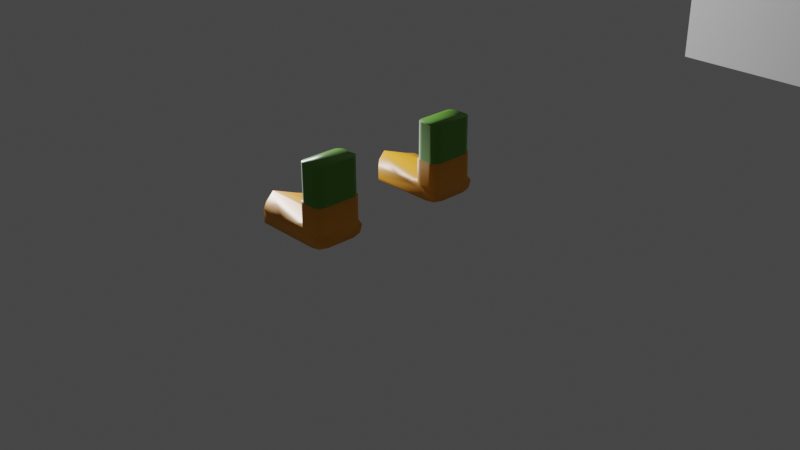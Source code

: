 # Source: ugly_shoes_1.blend  (saved by Blender 3.4.6; exported with 4.5.12 LTS)
import bpy
from mathutils import Matrix  # noqa: F401  (used for matrix-valued properties, if any)

bpy.ops.wm.read_factory_settings(use_empty=True)
scene = bpy.context.scene
scene.name = 'Scene'

# ---- collections
col_collection = bpy.data.collections.new('Collection'); scene.collection.children.link(col_collection)

# ---- materials (node trees are filled in below, after node groups)
mat_material = bpy.data.materials.new('Material')
mat_material.alpha_threshold = 0.0
mat_material.use_transparent_shadow = False
mat_material.roughness = 0.5
mat_material.line_color = (0.0, 0.0, 0.0, 1.0)
mat_material_001 = bpy.data.materials.new('Material.001')
mat_material_001.use_transparent_shadow = False
mat_material_002 = bpy.data.materials.new('Material.002')
mat_material_002.use_transparent_shadow = False

# ---- material node trees
mat_material.use_nodes = True; mat_material.node_tree.nodes.clear()
_N = mat_material.node_tree.nodes; _L = mat_material.node_tree.links
n0 = _N.new('ShaderNodeOutputMaterial'); n0.name = 'Material Output'; n0.location = (300, 300)
n1 = _N.new('ShaderNodeBsdfPrincipled'); n1.name = 'Principled BSDF'; n1.location = (10, 300)
n1.distribution = 'GGX'
n1.subsurface_method = 'RANDOM_WALK_SKIN'
n1.inputs[3].default_value = 1.45
n1.inputs[27].default_value = (0.0, 0.0, 0.0, 1.0)
n1.inputs[28].default_value = 1.0
_L.new(n1.outputs[0], n0.inputs[0])
n0.is_active_output = True
mat_material_001.use_nodes = True; mat_material_001.node_tree.nodes.clear()
_N = mat_material_001.node_tree.nodes; _L = mat_material_001.node_tree.links
n0 = _N.new('ShaderNodeBsdfPrincipled'); n0.name = 'Principled BSDF'; n0.location = (10, 300)
n0.distribution = 'GGX'
n0.subsurface_method = 'RANDOM_WALK_SKIN'
n0.inputs[0].default_value = (0.1255, 0.3506, 0.03303, 1.0)
n0.inputs[3].default_value = 1.45
n0.inputs[27].default_value = (0.0, 0.0, 0.0, 1.0)
n0.inputs[28].default_value = 1.0
n1 = _N.new('ShaderNodeOutputMaterial'); n1.name = 'Material Output'; n1.location = (300, 300)
_L.new(n0.outputs[0], n1.inputs[0])
n1.is_active_output = True
mat_material_002.use_nodes = True; mat_material_002.node_tree.nodes.clear()
_N = mat_material_002.node_tree.nodes; _L = mat_material_002.node_tree.links
n0 = _N.new('ShaderNodeBsdfPrincipled'); n0.name = 'Principled BSDF'; n0.location = (10, 300)
n0.distribution = 'GGX'
n0.subsurface_method = 'RANDOM_WALK_SKIN'
n0.inputs[0].default_value = (0.8, 0.3227, 0.01357, 1.0)
n0.inputs[3].default_value = 1.45
n0.inputs[27].default_value = (0.0, 0.0, 0.0, 1.0)
n0.inputs[28].default_value = 1.0
n1 = _N.new('ShaderNodeOutputMaterial'); n1.name = 'Material Output'; n1.location = (300, 300)
_L.new(n0.outputs[0], n1.inputs[0])
n1.is_active_output = True

# ---- world
world_world = bpy.data.worlds.new('World'); scene.world = world_world
world_world.use_nodes = True; world_world.node_tree.nodes.clear()
_N = world_world.node_tree.nodes; _L = world_world.node_tree.links
n0 = _N.new('ShaderNodeOutputWorld'); n0.name = 'World Output'; n0.location = (300, 300)
n1 = _N.new('ShaderNodeBackground'); n1.name = 'Background'; n1.location = (10, 300)
n1.inputs[0].default_value = (0.05088, 0.05088, 0.05088, 1.0)
_L.new(n1.outputs[0], n0.inputs[0])
n0.is_active_output = True
world_world.color = (0.05088, 0.05088, 0.05088)
world_world.use_sun_shadow = False
world_world.sun_shadow_jitter_overblur = 0.0

# ---- cameras
cam_camera = bpy.data.cameras.new('Camera')
cam_camera.clip_end = 100.0
cam_camera.ortho_scale = 7.314

# ---- lights
light_light = bpy.data.lights.new('Light', 'POINT')
light_light.transmission_factor = 0.0
light_light.energy = 1000.0
light_light.shadow_soft_size = 0.1
light_light.shadow_maximum_resolution = 0.006
light_light.use_absolute_resolution = True

# ---- meshes
me_cube = bpy.data.meshes.new('Cube')
me_cube.from_pydata([(1.0, 1.0, 1.0), (1.0, 1.0, -1.0), (1.0, -1.0, 1.0), (1.0, -1.0, -1.0), (-1.0, 1.0, 1.0), (-1.0, 1.0, -1.0), (-1.0, -1.0, 1.0), (-1.0, -1.0, -1.0)], [], [(0, 4, 6, 2), (3, 2, 6, 7), (7, 6, 4, 5), (5, 1, 3, 7), (1, 0, 2, 3), (5, 4, 0, 1)])
_uv = me_cube.uv_layers.new(name='UVMap')
_uv.uv.foreach_set('vector', [0.625, 0.5, 0.875, 0.5, 0.875, 0.75, 0.625, 0.75, 0.375, 0.75, 0.625, 0.75, 0.625, 1.0, 0.375, 1.0, 0.375, 0.0, 0.625, 0.0, 0.625, 0.25, 0.375, 0.25, 0.125, 0.5, 0.375, 0.5, 0.375, 0.75, 0.125, 0.75, 0.375, 0.5, 0.625, 0.5, 0.625, 0.75, 0.375, 0.75, 0.375, 0.25, 0.625, 0.25, 0.625, 0.5, 0.375, 0.5])
me_cube.materials.append(mat_material)
me_cube.use_mirror_vertex_groups = False
me_cube.update()
me_cube_001 = bpy.data.meshes.new('Cube.001')
me_cube_001.from_pydata([(1.0, 1.0, 1.0), (1.0, 1.0, -1.0), (1.0, -1.0, 1.0), (1.0, -1.0, -1.0), (-1.0, 1.0, 1.0), (-1.0, 1.0, -1.0), (-1.0, -1.0, 1.0), (-1.0, -1.0, -1.0)], [], [(0, 4, 6, 2), (3, 2, 6, 7), (7, 6, 4, 5), (5, 1, 3, 7), (1, 0, 2, 3), (5, 4, 0, 1)])
_uv = me_cube_001.uv_layers.new(name='UVMap')
_uv.uv.foreach_set('vector', [0.625, 0.5, 0.875, 0.5, 0.875, 0.75, 0.625, 0.75, 0.375, 0.75, 0.625, 0.75, 0.625, 1.0, 0.375, 1.0, 0.375, 0.0, 0.625, 0.0, 0.625, 0.25, 0.375, 0.25, 0.125, 0.5, 0.375, 0.5, 0.375, 0.75, 0.125, 0.75, 0.375, 0.5, 0.625, 0.5, 0.625, 0.75, 0.375, 0.75, 0.375, 0.25, 0.625, 0.25, 0.625, 0.5, 0.375, 0.5])
me_cube_001.materials.append(mat_material)
me_cube_001.use_mirror_vertex_groups = False
me_cube_001.update()
me_cube_002 = bpy.data.meshes.new('Cube.002')
me_cube_002.from_pydata([(1.0, 1.0, 1.0), (1.0, 1.0, -1.0), (1.0, -1.0, 1.0), (1.0, -1.0, -1.0), (-1.0, 1.0, 1.0), (-1.0, 1.0, -1.0), (-1.0, -1.0, 1.0), (-1.0, -1.0, -1.0)], [], [(0, 4, 6, 2), (3, 2, 6, 7), (7, 6, 4, 5), (5, 1, 3, 7), (1, 0, 2, 3), (5, 4, 0, 1)])
_uv = me_cube_002.uv_layers.new(name='UVMap')
_uv.uv.foreach_set('vector', [0.625, 0.5, 0.875, 0.5, 0.875, 0.75, 0.625, 0.75, 0.375, 0.75, 0.625, 0.75, 0.625, 1.0, 0.375, 1.0, 0.375, 0.0, 0.625, 0.0, 0.625, 0.25, 0.375, 0.25, 0.125, 0.5, 0.375, 0.5, 0.375, 0.75, 0.125, 0.75, 0.375, 0.5, 0.625, 0.5, 0.625, 0.75, 0.375, 0.75, 0.375, 0.25, 0.625, 0.25, 0.625, 0.5, 0.375, 0.5])
me_cube_002.materials.append(mat_material)
me_cube_002.use_mirror_vertex_groups = False
me_cube_002.update()
me_plane = bpy.data.meshes.new('Plane')
me_plane.from_pydata([(0.0, 0.4528, 0.0), (-0.8603, -1.047, 0.03124), (-1.0, -0.9074, 0.0), (-0.8603, -1.047, 0.0), (-1.0, -0.6397, 0.0), (-0.8603, -0.5, 0.03124), (-0.8603, -0.5, 0.0), (-1.0, -0.9074, 0.1559), (-0.8603, -1.047, 0.1559), (-0.8603, -0.5, 0.1559), (-1.0, -0.6397, 0.1559), (-0.3025, -0.7736, 0.2029), (-0.9301, -0.5699, 0.1559), (-0.9301, -0.9773, 0.1559), (-1.063, -0.7736, 0.2029), (-0.5814, -1.047, 0.1559), (-0.5814, -0.5, 0.1559), (-1.063, -0.7736, 0.0), (-0.1112, -0.5, 0.0), (-0.09886, -0.5, 0.05096), (0.0, -0.5, 0.1112), (0.0, -0.6112, 0.0), (-0.05493, -0.5, 0.01332), (-0.01901, -0.5101, 0.01468), (-0.02585, -0.5, 0.0424), (0.0, -0.5291, 0.02908), (-0.02908, -0.5291, 0.0), (0.0, -0.9359, 0.0), (0.0, -1.047, 0.1112), (-0.09886, -1.047, 0.05096), (-0.1112, -1.047, 0.0), (0.0, -1.018, 0.02908), (-0.01901, -1.037, 0.01468), (-0.02585, -1.047, 0.0424), (-0.05493, -1.047, 0.01332), (-0.02908, -1.018, 0.0), (0.0, -0.9522, 0.1559), (-0.09491, -1.047, 0.1559), (0.0, -1.047, 0.1113), (-0.0005126, -0.9661, 0.1559), (-0.002508, -0.9799, 0.1559), (-0.006346, -0.9932, 0.1559), (-0.01221, -1.006, 0.1559), (-0.02013, -1.017, 0.1559), (-0.02995, -1.027, 0.1559), (-0.04136, -1.035, 0.1559), (-0.05394, -1.041, 0.1559), (-0.06729, -1.045, 0.1559), (-0.08103, -1.047, 0.1559), (-0.09491, -0.5, 0.1559), (0.0, -0.5949, 0.1559), (0.0, -0.5, 0.1113), (-0.08103, -0.5005, 0.1559), (-0.06729, -0.5025, 0.1559), (-0.05394, -0.5063, 0.1559), (-0.04136, -0.5122, 0.1559), (-0.02995, -0.5201, 0.1559), (-0.02013, -0.5299, 0.1559), (-0.01221, -0.5414, 0.1559), (-0.006346, -0.5539, 0.1559), (-0.002508, -0.5673, 0.1559), (-0.0005126, -0.581, 0.1559), (-0.2076, -1.047, 0.1559), (-0.3025, -0.9522, 0.1722), (-0.3974, -1.047, 0.1559), (-0.3951, -1.047, 0.1352), (-0.2182, -1.047, 0.1125), (-0.2215, -1.047, 0.156), (-0.2352, -1.045, 0.1564), (-0.2486, -1.041, 0.157), (-0.2612, -1.035, 0.158), (-0.2726, -1.027, 0.1594), (-0.2824, -1.017, 0.1611), (-0.2903, -1.006, 0.163), (-0.2962, -0.9932, 0.1652), (-0.3, -0.9799, 0.1675), (-0.302, -0.9661, 0.1698), (-0.3025, -0.5949, 0.1722), (-0.2076, -0.5, 0.1559), (-0.2182, -0.5, 0.1125), (-0.3951, -0.5, 0.1352), (-0.3974, -0.5, 0.1559), (-0.302, -0.581, 0.1698), (-0.3, -0.5673, 0.1675), (-0.2962, -0.5539, 0.1652), (-0.2903, -0.5414, 0.163), (-0.2824, -0.5299, 0.1611), (-0.2726, -0.5201, 0.1594), (-0.2612, -0.5122, 0.158), (-0.2486, -0.5063, 0.157), (-0.2352, -0.5025, 0.1564), (-0.2215, -0.5005, 0.156), (0.0, -0.5949, 0.4291), (-0.09491, -0.5, 0.4291), (-0.0005126, -0.581, 0.4291), (-0.002508, -0.5673, 0.4291), (-0.006346, -0.5539, 0.4291), (-0.01221, -0.5414, 0.4291), (-0.02013, -0.5299, 0.4291), (-0.02995, -0.5201, 0.4291), (-0.04136, -0.5122, 0.4291), (-0.05394, -0.5063, 0.4291), (-0.06729, -0.5025, 0.4291), (-0.08103, -0.5005, 0.4291), (-0.09491, -1.047, 0.4291), (0.0, -0.9522, 0.4291), (-0.08103, -1.047, 0.4291), (-0.06729, -1.045, 0.4291), (-0.05394, -1.041, 0.4291), (-0.04136, -1.035, 0.4291), (-0.02995, -1.027, 0.4291), (-0.02013, -1.017, 0.4291), (-0.01221, -1.006, 0.4291), (-0.006346, -0.9932, 0.4291), (-0.002508, -0.9799, 0.4291), (-0.0005126, -0.9661, 0.4291), (-0.2076, -0.5, 0.4291), (-0.3025, -0.5949, 0.4291), (-0.2215, -0.5005, 0.4291), (-0.2352, -0.5025, 0.4291), (-0.2486, -0.5063, 0.4291), (-0.2612, -0.5122, 0.4291), (-0.2726, -0.5201, 0.4291), (-0.2824, -0.5299, 0.4291), (-0.2903, -0.5414, 0.4291), (-0.2962, -0.5539, 0.4291), (-0.3, -0.5673, 0.4291), (-0.302, -0.581, 0.4291), (-0.3025, -0.9522, 0.4291), (-0.2076, -1.047, 0.4291), (-0.302, -0.9661, 0.4291), (-0.3, -0.9799, 0.4291), (-0.2962, -0.9932, 0.4291), (-0.2903, -1.006, 0.4291), (-0.2824, -1.017, 0.4291), (-0.2726, -1.027, 0.4291), (-0.2612, -1.035, 0.4291), (-0.2486, -1.041, 0.4291), (-0.2352, -1.045, 0.4291), (-0.2215, -1.047, 0.4291), (-0.007769, -0.9431, 0.4291), (-0.008255, -0.9562, 0.4291), (-0.01015, -0.9693, 0.4291), (-0.01379, -0.9819, 0.4291), (-0.01935, -0.9939, 0.4291), (-0.02686, -1.005, 0.4291), (-0.03618, -1.014, 0.4291), (-0.047, -1.022, 0.4291), (-0.05894, -1.027, 0.4291), (-0.0716, -1.031, 0.4291), (-0.08464, -1.033, 0.4291), (-0.0978, -1.033, 0.4291), (-0.2943, -0.9562, 0.4291), (-0.2948, -0.9431, 0.4291), (-0.2924, -0.9693, 0.4291), (-0.2887, -0.9819, 0.4291), (-0.2832, -0.9939, 0.4291), (-0.2757, -1.005, 0.4291), (-0.2663, -1.014, 0.4291), (-0.2555, -1.022, 0.4291), (-0.2436, -1.027, 0.4291), (-0.2309, -1.031, 0.4291), (-0.2179, -1.033, 0.4291), (-0.2047, -1.033, 0.4291), (-0.0978, -0.5141, 0.4291), (-0.08464, -0.5145, 0.4291), (-0.0716, -0.5164, 0.4291), (-0.05894, -0.5201, 0.4291), (-0.047, -0.5256, 0.4291), (-0.03618, -0.5331, 0.4291), (-0.02686, -0.5425, 0.4291), (-0.01935, -0.5533, 0.4291), (-0.01379, -0.5652, 0.4291), (-0.01015, -0.5779, 0.4291), (-0.008255, -0.5909, 0.4291), (-0.007769, -0.6041, 0.4291), (-0.2948, -0.6041, 0.4291), (-0.2943, -0.5909, 0.4291), (-0.2924, -0.5779, 0.4291), (-0.2887, -0.5652, 0.4291), (-0.2832, -0.5533, 0.4291), (-0.2757, -0.5425, 0.4291), (-0.2663, -0.5331, 0.4291), (-0.2555, -0.5256, 0.4291), (-0.2436, -0.5201, 0.4291), (-0.2309, -0.5164, 0.4291), (-0.2179, -0.5145, 0.4291), (-0.2047, -0.5141, 0.4291), (-0.007769, -0.9431, 0.8425), (-0.008255, -0.9562, 0.8425), (-0.01015, -0.9693, 0.8425), (-0.01379, -0.9819, 0.8425), (-0.01935, -0.9939, 0.8425), (-0.02686, -1.005, 0.8425), (-0.03618, -1.014, 0.8425), (-0.047, -1.022, 0.8425), (-0.05894, -1.027, 0.8425), (-0.0716, -1.031, 0.8425), (-0.08464, -1.033, 0.8425), (-0.0978, -1.033, 0.8425), (-0.2943, -0.9562, 0.8425), (-0.2948, -0.9431, 0.8425), (-0.2924, -0.9693, 0.8425), (-0.2887, -0.9819, 0.8425), (-0.2832, -0.9939, 0.8425), (-0.2757, -1.005, 0.8425), (-0.2663, -1.014, 0.8425), (-0.2555, -1.022, 0.8425), (-0.2436, -1.027, 0.8425), (-0.2309, -1.031, 0.8425), (-0.2179, -1.033, 0.8425), (-0.2047, -1.033, 0.8425), (-0.0978, -0.5141, 0.8425), (-0.08464, -0.5145, 0.8425), (-0.0716, -0.5164, 0.8425), (-0.05894, -0.5201, 0.8425), (-0.047, -0.5256, 0.8425), (-0.03618, -0.5331, 0.8425), (-0.02686, -0.5425, 0.8425), (-0.01935, -0.5533, 0.8425), (-0.01379, -0.5652, 0.8425), (-0.01015, -0.5779, 0.8425), (-0.008255, -0.5909, 0.8425), (-0.007769, -0.6041, 0.8425), (-0.2948, -0.6041, 0.8425), (-0.2943, -0.5909, 0.8425), (-0.2924, -0.5779, 0.8425), (-0.2887, -0.5652, 0.8425), (-0.2832, -0.5533, 0.8425), (-0.2757, -0.5425, 0.8425), (-0.2663, -0.5331, 0.8425), (-0.2555, -0.5256, 0.8425), (-0.2436, -0.5201, 0.8425), (-0.2309, -0.5164, 0.8425), (-0.2179, -0.5145, 0.8425), (-0.2047, -0.5141, 0.8425)], [], [(16, 9, 12, 10, 14, 11, 77, 81), (49, 78, 116, 93), (5, 9, 16, 81, 80), (62, 37, 104, 129), (77, 11, 63, 128, 117), (7, 13, 8, 15, 64, 63, 11, 14), (3, 2, 17, 4, 6, 18, 26, 21, 27, 35, 30), (19, 22, 18, 6, 5, 80, 79), (97, 98, 170, 171), (29, 33, 28, 38, 37, 62, 66), (49, 51, 20, 24, 19, 79, 78), (1, 3, 30, 34, 29, 66, 65), (1, 2, 3), (4, 5, 6), (9, 5, 4, 10, 12), (1, 8, 13, 7, 2), (4, 17, 14, 10), (8, 1, 65, 64, 15), (2, 7, 14, 17), (18, 22, 23, 26), (19, 24, 23, 22), (20, 25, 23, 24), (21, 26, 23, 25), (27, 31, 32, 35), (28, 33, 32, 31), (29, 34, 32, 33), (30, 35, 32, 34), (36, 50, 92, 105), (36, 39, 38), (39, 40, 38), (40, 41, 38), (41, 42, 38), (42, 43, 38), (43, 44, 38), (44, 45, 38), (45, 46, 38), (46, 47, 38), (47, 48, 38), (48, 37, 38), (49, 52, 51), (52, 53, 51), (53, 54, 51), (54, 55, 51), (55, 56, 51), (56, 57, 51), (57, 58, 51), (58, 59, 51), (59, 60, 51), (60, 61, 51), (61, 50, 51), (62, 67, 68, 69, 70, 71, 72, 73, 74, 75, 76, 63, 64, 65, 66), (77, 82, 83, 84, 85, 86, 87, 88, 89, 90, 91, 78, 79, 80, 81), (36, 105, 115, 39), (39, 115, 114, 40), (40, 114, 113, 41), (41, 113, 112, 42), (42, 112, 111, 43), (43, 111, 110, 44), (44, 110, 109, 45), (45, 109, 108, 46), (46, 108, 107, 47), (47, 107, 106, 48), (48, 106, 104, 37), (128, 63, 76, 130), (130, 76, 75, 131), (131, 75, 74, 132), (132, 74, 73, 133), (133, 73, 72, 134), (134, 72, 71, 135), (135, 71, 70, 136), (136, 70, 69, 137), (137, 69, 68, 138), (138, 68, 67, 139), (139, 67, 62, 129), (49, 93, 103, 52), (52, 103, 102, 53), (53, 102, 101, 54), (54, 101, 100, 55), (55, 100, 99, 56), (56, 99, 98, 57), (57, 98, 97, 58), (58, 97, 96, 59), (59, 96, 95, 60), (60, 95, 94, 61), (61, 94, 92, 50), (77, 117, 127, 82), (82, 127, 126, 83), (83, 126, 125, 84), (84, 125, 124, 85), (85, 124, 123, 86), (86, 123, 122, 87), (87, 122, 121, 88), (88, 121, 120, 89), (89, 120, 119, 90), (90, 119, 118, 91), (91, 118, 116, 78), (28, 31, 27, 21, 25, 20, 51, 50, 36, 38), (158, 159, 207, 206), (119, 120, 184, 185), (106, 107, 149, 150), (93, 116, 187, 164), (103, 93, 164, 165), (125, 126, 178, 179), (112, 113, 143, 144), (134, 135, 158, 157), (96, 97, 171, 172), (118, 119, 185, 186), (104, 106, 150, 151), (102, 103, 165, 166), (124, 125, 179, 180), (111, 112, 144, 145), (135, 136, 159, 158), (95, 96, 172, 173), (116, 118, 186, 187), (128, 130, 152, 153), (117, 128, 153, 176), (101, 102, 166, 167), (123, 124, 180, 181), (110, 111, 145, 146), (136, 137, 160, 159), (94, 95, 173, 174), (130, 131, 154, 152), (100, 101, 167, 168), (122, 123, 181, 182), (109, 110, 146, 147), (137, 138, 161, 160), (92, 94, 174, 175), (115, 105, 140, 141), (105, 92, 175, 140), (131, 132, 155, 154), (99, 100, 168, 169), (121, 122, 182, 183), (108, 109, 147, 148), (138, 139, 162, 161), (127, 117, 176, 177), (114, 115, 141, 142), (132, 133, 156, 155), (98, 99, 169, 170), (120, 121, 183, 184), (107, 108, 148, 149), (139, 129, 163, 162), (129, 104, 151, 163), (126, 127, 177, 178), (113, 114, 142, 143), (133, 134, 157, 156), (201, 200, 202, 203, 204, 205, 206, 207, 208, 209, 210, 211, 199, 198, 197, 196, 195, 194, 193, 192, 191, 190, 189, 188, 223, 222, 221, 220, 219, 218, 217, 216, 215, 214, 213, 212, 235, 234, 233, 232, 231, 230, 229, 228, 227, 226, 225, 224), (140, 175, 223, 188), (145, 144, 192, 193), (174, 173, 221, 222), (159, 160, 208, 207), (163, 151, 199, 211), (146, 145, 193, 194), (175, 174, 222, 223), (160, 161, 209, 208), (164, 187, 235, 212), (147, 146, 194, 195), (177, 176, 224, 225), (161, 162, 210, 209), (176, 153, 201, 224), (148, 147, 195, 196), (178, 177, 225, 226), (162, 163, 211, 210), (149, 148, 196, 197), (179, 178, 226, 227), (165, 164, 212, 213), (150, 149, 197, 198), (180, 179, 227, 228), (166, 165, 213, 214), (151, 150, 198, 199), (181, 180, 228, 229), (167, 166, 214, 215), (153, 152, 200, 201), (182, 181, 229, 230), (168, 167, 215, 216), (152, 154, 202, 200), (183, 182, 230, 231), (169, 168, 216, 217), (154, 155, 203, 202), (184, 183, 231, 232), (141, 140, 188, 189), (170, 169, 217, 218), (155, 156, 204, 203), (185, 184, 232, 233), (142, 141, 189, 190), (171, 170, 218, 219), (156, 157, 205, 204), (186, 185, 233, 234), (143, 142, 190, 191), (172, 171, 219, 220), (157, 158, 206, 205), (187, 186, 234, 235), (144, 143, 191, 192), (173, 172, 220, 221)])
me_plane.polygons.foreach_set('use_smooth', [True] * 193)
me_plane.polygons.foreach_set('material_index', [1, 1, 1, 1, 1, 1, 1, 1, 1, 1, 1, 1, 1, 1, 1, 1, 1, 1, 1, 1, 1, 1, 1, 1, 1, 1, 1, 1, 1, 1, 1, 1, 1, 1, 1, 1, 1, 1, 1, 1, 1, 1, 1, 1, 1, 1, 1, 1, 1, 1, 1, 1, 1, 1, 1, 1, 1, 1, 1, 1, 1, 1, 1, 1, 1, 1, 1, 1, 1, 1, 1, 1, 1, 1, 1, 1, 1, 1, 1, 1, 1, 1, 1, 1, 1, 1, 1, 1, 1, 1, 1, 1, 1, 1, 1, 1, 1, 0, 1, 1, 1, 1, 1, 1, 1, 1, 1, 1, 1, 1, 1, 1, 1, 1, 1, 1, 1, 1, 1, 1, 1, 1, 1, 1, 1, 1, 1, 1, 1, 1, 1, 1, 1, 1, 1, 1, 1, 1, 1, 1, 1, 1, 1, 1, 1, 0, 0, 0, 0, 0, 0, 0, 0, 0, 0, 0, 0, 0, 0, 0, 0, 0, 0, 0, 0, 0, 0, 0, 0, 0, 0, 0, 0, 0, 0, 0, 0, 0, 0, 0, 0, 0, 0, 0, 0, 0, 0, 0, 0, 0, 0, 0, 0])
_uv = me_plane.uv_layers.new(name='UVMap')
_uv.uv.foreach_set('vector', [0.4186, 1.0, 0.1397, 1.0, 0.06985, 0.8723, 0.0, 0.7447, 0.0, 0.5, 0.6975, 0.5, 0.6975, 0.8265, 0.6026, 1.0, 0.9051, 1.0, 0.7924, 1.0, 0.7924, 1.0, 0.9051, 1.0, 0.1397, 1.0, 0.1397, 1.0, 0.4186, 1.0, 0.6026, 1.0, 0.6049, 1.0, 0.7924, 0.0, 0.9051, 0.0, 0.9051, 0.0, 0.7924, 0.0, 0.6975, 0.8265, 0.6975, 0.5, 0.6975, 0.1735, 0.6975, 0.1735, 0.6975, 0.8265, 0.0, 0.2553, 0.06985, 0.1277, 0.1397, 0.0, 0.4186, 0.0, 0.6026, 0.0, 0.6975, 0.1735, 0.6975, 0.5, 0.0, 0.5, 0.1397, 0.0, 0.0, 0.2553, 0.0, 0.5, 0.0, 0.7447, 0.1397, 1.0, 0.8888, 1.0, 0.971, 0.9469, 1.0, 0.7967, 1.0, 0.2033, 0.971, 0.05315, 0.8888, 0.0, 0.9011, 1.0, 0.9451, 1.0, 0.8888, 1.0, 0.1397, 1.0, 0.1397, 1.0, 0.6049, 1.0, 0.7818, 1.0, 0.9959, 0.9244, 0.9933, 0.9453, 0.9933, 0.9453, 0.9959, 0.9244, 0.9011, 0.0, 0.9742, 0.0, 1.0, 0.0, 1.0, 0.0, 0.9051, 0.0, 0.7924, 0.0, 0.7818, 0.0, 0.9051, 1.0, 1.0, 1.0, 1.0, 1.0, 0.9742, 1.0, 0.9011, 1.0, 0.7818, 1.0, 0.7924, 1.0, 0.1397, 0.0, 0.1397, 0.0, 0.8888, 0.0, 0.9451, 0.0, 0.9011, 0.0, 0.7818, 0.0, 0.6049, 0.0, 0.1397, 0.0, 0.0, 0.0, 0.1397, 0.0, 0.0, 0.7447, 0.0, 1.0, 0.1397, 1.0, 0.1397, 1.0, 0.1397, 1.0, 0.0, 0.7447, 0.0, 0.7447, 0.06985, 0.8723, 0.1397, 0.0, 0.1397, 0.0, 0.06985, 0.1277, 0.0, 0.2553, 0.0, 0.2553, 0.0, 0.7447, 0.0, 0.5, 0.0, 0.5, 0.0, 0.7447, 0.1397, 0.0, 0.1397, 0.0, 0.6049, 0.0, 0.6026, 0.0, 0.4186, 0.0, 0.0, 0.2553, 0.0, 0.2553, 0.0, 0.5, 0.0, 0.5, 0.8888, 1.0, 0.9451, 1.0, 0.99, 0.9954, 0.971, 0.9469, 0.9011, 1.0, 0.9742, 1.0, 0.99, 0.9954, 0.9451, 1.0, 1.0, 1.0, 1.0, 0.9469, 0.99, 0.9954, 0.9742, 1.0, 1.0, 0.7967, 0.971, 0.9469, 0.99, 0.9954, 1.0, 0.9469, 1.0, 0.2033, 1.0, 0.05315, 0.99, 0.004599, 0.971, 0.05315, 1.0, 0.0, 0.9742, 0.0, 0.99, 0.004599, 1.0, 0.05315, 0.9011, 0.0, 0.9451, 0.0, 0.99, 0.004599, 0.9742, 0.0, 0.8888, 0.0, 0.971, 0.05315, 0.99, 0.004599, 0.9451, 0.0, 1.0, 0.1735, 1.0, 0.8265, 1.0, 0.8265, 1.0, 0.1735, 1.0, 0.1735, 1.0, 0.1481, 1.0, 0.0, 1.0, 0.1481, 1.0, 0.123, 1.0, 0.0, 1.0, 0.123, 1.0, 0.09859, 1.0, 0.0, 1.0, 0.09859, 1.0, 0.07558, 1.0, 0.0, 1.0, 0.07558, 1.0, 0.05473, 1.0, 0.0, 1.0, 0.05473, 1.0, 0.03678, 1.0, 0.0, 1.0, 0.03678, 1.0, 0.02231, 1.0, 0.0, 1.0, 0.02231, 1.0, 0.0116, 1.0, 0.0, 1.0, 0.0116, 1.0, 0.004584, 1.0, 0.0, 1.0, 0.004584, 1.0, 0.0009369, 1.0, 0.0, 1.0, 0.0009369, 1.0, 0.0, 1.0, 0.0, 0.9051, 1.0, 0.919, 1.0, 1.0, 1.0, 0.919, 1.0, 0.9327, 1.0, 1.0, 1.0, 0.9327, 1.0, 0.9461, 1.0, 1.0, 1.0, 0.9461, 1.0, 0.9586, 1.0, 1.0, 1.0, 0.9586, 1.0, 0.9701, 1.0, 1.0, 1.0, 0.9701, 1.0, 0.9799, 1.0, 1.0, 1.0, 0.9799, 1.0, 0.9878, 1.0, 1.0, 1.0, 0.9878, 1.0, 0.9937, 1.0, 1.0, 1.0, 0.9937, 1.0, 0.9975, 1.0, 1.0, 1.0, 0.9975, 1.0, 0.9995, 1.0, 1.0, 1.0, 0.9995, 1.0, 1.0, 1.0, 1.0, 1.0, 0.7924, 0.0, 0.7785, 0.0, 0.7648, 0.0, 0.7514, 0.0, 0.7388, 0.0, 0.7274, 0.0, 0.7176, 0.0, 0.7097, 0.0, 0.7038, 0.0, 0.7, 0.0, 0.698, 0.0, 0.6975, 0.0, 0.6026, 0.0, 0.6049, 0.0, 0.7818, 0.0, 0.6975, 0.8265, 0.6975, 0.8519, 0.6975, 0.877, 0.6975, 0.9014, 0.6975, 0.9244, 0.6975, 0.9453, 0.6975, 0.9632, 0.6975, 0.9777, 0.6975, 0.9884, 0.6975, 0.9954, 0.6975, 0.9991, 0.6975, 1.0, 0.7818, 1.0, 0.6049, 1.0, 0.6026, 1.0, 1.0, 0.1735, 1.0, 0.1735, 0.9998, 0.1481, 1.0, 0.1481, 1.0, 0.1481, 0.9998, 0.1481, 0.9992, 0.123, 1.0, 0.123, 1.0, 0.123, 0.9992, 0.123, 0.9979, 0.09859, 1.0, 0.09859, 1.0, 0.09859, 0.9979, 0.09859, 0.9959, 0.07558, 1.0, 0.07558, 1.0, 0.07558, 0.9959, 0.07558, 0.9933, 0.05473, 1.0, 0.05473, 1.0, 0.05473, 0.9933, 0.05473, 0.9701, 0.01226, 0.9701, 0.0, 0.9701, 0.0, 0.9701, 0.01226, 0.9586, 0.007438, 0.9586, 0.0, 0.9586, 0.0, 0.9586, 0.007438, 0.9461, 0.003866, 0.9461, 0.0, 0.9461, 0.0, 0.9461, 0.003866, 0.9327, 0.001528, 0.9327, 0.0, 0.9327, 0.0, 0.9327, 0.001528, 0.919, 0.0003123, 0.919, 0.0, 0.919, 0.0, 0.919, 0.0003123, 0.9051, 0.0, 0.9051, 0.0, 0.6975, 0.1735, 0.6975, 0.1735, 0.6975, 0.1481, 0.6976, 0.1481, 0.6976, 0.1481, 0.6975, 0.1481, 0.6975, 0.123, 0.6983, 0.123, 0.6983, 0.123, 0.6975, 0.123, 0.6975, 0.09859, 0.6996, 0.09859, 0.6996, 0.09859, 0.6975, 0.09859, 0.6975, 0.07558, 0.7015, 0.07558, 0.7015, 0.07558, 0.6975, 0.07558, 0.6975, 0.05473, 0.7042, 0.05473, 0.7042, 0.05473, 0.6975, 0.05473, 0.7274, 0.0, 0.7274, 0.01226, 0.7274, 0.01226, 0.7274, 0.0, 0.7388, 0.0, 0.7388, 0.007438, 0.7388, 0.007438, 0.7388, 0.0, 0.7514, 0.0, 0.7514, 0.003866, 0.7514, 0.003866, 0.7514, 0.0, 0.7648, 0.0, 0.7648, 0.001528, 0.7648, 0.001528, 0.7648, 0.0, 0.7785, 0.0, 0.7785, 0.0003123, 0.7785, 0.0003123, 0.7785, 0.0, 0.7924, 0.0, 0.7924, 0.0, 0.9051, 1.0, 0.9051, 1.0, 0.919, 0.9997, 0.919, 1.0, 0.919, 1.0, 0.919, 0.9997, 0.9327, 0.9985, 0.9327, 1.0, 0.9327, 1.0, 0.9327, 0.9985, 0.9461, 0.9961, 0.9461, 1.0, 0.9461, 1.0, 0.9461, 0.9961, 0.9586, 0.9926, 0.9586, 1.0, 0.9586, 1.0, 0.9586, 0.9926, 0.9701, 0.9877, 0.9701, 1.0, 0.9701, 1.0, 0.9701, 0.9877, 0.9933, 0.9453, 1.0, 0.9453, 1.0, 0.9453, 0.9933, 0.9453, 0.9959, 0.9244, 1.0, 0.9244, 1.0, 0.9244, 0.9959, 0.9244, 0.9979, 0.9014, 1.0, 0.9014, 1.0, 0.9014, 0.9979, 0.9014, 0.9992, 0.877, 1.0, 0.877, 1.0, 0.877, 0.9992, 0.877, 0.9998, 0.8519, 1.0, 0.8519, 1.0, 0.8519, 0.9998, 0.8519, 1.0, 0.8265, 1.0, 0.8265, 0.6975, 0.8265, 0.6975, 0.8265, 0.6976, 0.8519, 0.6975, 0.8519, 0.6975, 0.8519, 0.6976, 0.8519, 0.6983, 0.877, 0.6975, 0.877, 0.6975, 0.877, 0.6983, 0.877, 0.6996, 0.9014, 0.6975, 0.9014, 0.6975, 0.9014, 0.6996, 0.9014, 0.7015, 0.9244, 0.6975, 0.9244, 0.6975, 0.9244, 0.7015, 0.9244, 0.7042, 0.9453, 0.6975, 0.9453, 0.6975, 0.9453, 0.7042, 0.9453, 0.7274, 0.9877, 0.7274, 1.0, 0.7274, 1.0, 0.7274, 0.9877, 0.7388, 0.9926, 0.7388, 1.0, 0.7388, 1.0, 0.7388, 0.9926, 0.7514, 0.9961, 0.7514, 1.0, 0.7514, 1.0, 0.7514, 0.9961, 0.7648, 0.9985, 0.7648, 1.0, 0.7648, 1.0, 0.7648, 0.9985, 0.7785, 0.9997, 0.7785, 1.0, 0.7785, 1.0, 0.7785, 0.9997, 0.7924, 1.0, 0.7924, 1.0, 1.0, 0.0, 1.0, 0.05315, 1.0, 0.2033, 1.0, 0.7967, 1.0, 0.9469, 1.0, 1.0, 1.0, 1.0, 1.0, 0.8265, 1.0, 0.1735, 1.0, 0.0, 0.7274, 0.01226, 0.7388, 0.007438, 0.7388, 0.007438, 0.7274, 0.01226, 0.7648, 0.9985, 0.7514, 0.9961, 0.7514, 0.9961, 0.7648, 0.9985, 0.919, 0.0003123, 0.9327, 0.001528, 0.9327, 0.001528, 0.919, 0.0003123, 0.9051, 1.0, 0.7924, 1.0, 0.7924, 1.0, 0.9051, 1.0, 0.919, 0.9997, 0.9051, 1.0, 0.9051, 1.0, 0.919, 0.9997, 0.6996, 0.9014, 0.6983, 0.877, 0.6983, 0.877, 0.6996, 0.9014, 0.9959, 0.07558, 0.9979, 0.09859, 0.9979, 0.09859, 0.9959, 0.07558, 0.7042, 0.05473, 0.7274, 0.01226, 0.7274, 0.01226, 0.7042, 0.05473, 0.9979, 0.9014, 0.9959, 0.9244, 0.9959, 0.9244, 0.9979, 0.9014, 0.7785, 0.9997, 0.7648, 0.9985, 0.7648, 0.9985, 0.7785, 0.9997, 0.9051, 0.0, 0.919, 0.0003123, 0.919, 0.0003123, 0.9051, 0.0, 0.9327, 0.9985, 0.919, 0.9997, 0.919, 0.9997, 0.9327, 0.9985, 0.7015, 0.9244, 0.6996, 0.9014, 0.6996, 0.9014, 0.7015, 0.9244, 0.9933, 0.05473, 0.9959, 0.07558, 0.9959, 0.07558, 0.9933, 0.05473, 0.7274, 0.01226, 0.7388, 0.007438, 0.7388, 0.007438, 0.7274, 0.01226, 0.9992, 0.877, 0.9979, 0.9014, 0.9979, 0.9014, 0.9992, 0.877, 0.7924, 1.0, 0.7785, 0.9997, 0.7785, 0.9997, 0.7924, 1.0, 0.6975, 0.1735, 0.6976, 0.1481, 0.6976, 0.1481, 0.6975, 0.1735, 0.6975, 0.8265, 0.6975, 0.1735, 0.6975, 0.1735, 0.6975, 0.8265, 0.9461, 0.9961, 0.9327, 0.9985, 0.9327, 0.9985, 0.9461, 0.9961, 0.7042, 0.9453, 0.7015, 0.9244, 0.7015, 0.9244, 0.7042, 0.9453, 0.9701, 0.01226, 0.9933, 0.05473, 0.9933, 0.05473, 0.9701, 0.01226, 0.7388, 0.007438, 0.7514, 0.003866, 0.7514, 0.003866, 0.7388, 0.007438, 0.9998, 0.8519, 0.9992, 0.877, 0.9992, 0.877, 0.9998, 0.8519, 0.6976, 0.1481, 0.6983, 0.123, 0.6983, 0.123, 0.6976, 0.1481, 0.9586, 0.9926, 0.9461, 0.9961, 0.9461, 0.9961, 0.9586, 0.9926, 0.7274, 0.9877, 0.7042, 0.9453, 0.7042, 0.9453, 0.7274, 0.9877, 0.9586, 0.007438, 0.9701, 0.01226, 0.9701, 0.01226, 0.9586, 0.007438, 0.7514, 0.003866, 0.7648, 0.001528, 0.7648, 0.001528, 0.7514, 0.003866, 1.0, 0.8265, 0.9998, 0.8519, 0.9998, 0.8519, 1.0, 0.8265, 0.9998, 0.1481, 1.0, 0.1735, 1.0, 0.1735, 0.9998, 0.1481, 1.0, 0.1735, 1.0, 0.8265, 1.0, 0.8265, 1.0, 0.1735, 0.6983, 0.123, 0.6996, 0.09859, 0.6996, 0.09859, 0.6983, 0.123, 0.9701, 0.9877, 0.9586, 0.9926, 0.9586, 0.9926, 0.9701, 0.9877, 0.7388, 0.9926, 0.7274, 0.9877, 0.7274, 0.9877, 0.7388, 0.9926, 0.9461, 0.003866, 0.9586, 0.007438, 0.9586, 0.007438, 0.9461, 0.003866, 0.7648, 0.001528, 0.7785, 0.0003123, 0.7785, 0.0003123, 0.7648, 0.001528, 0.6976, 0.8519, 0.6975, 0.8265, 0.6975, 0.8265, 0.6976, 0.8519, 0.9992, 0.123, 0.9998, 0.1481, 0.9998, 0.1481, 0.9992, 0.123, 0.6996, 0.09859, 0.7015, 0.07558, 0.7015, 0.07558, 0.6996, 0.09859, 0.9933, 0.9453, 0.9701, 0.9877, 0.9701, 0.9877, 0.9933, 0.9453, 0.7514, 0.9961, 0.7388, 0.9926, 0.7388, 0.9926, 0.7514, 0.9961, 0.9327, 0.001528, 0.9461, 0.003866, 0.9461, 0.003866, 0.9327, 0.001528, 0.7785, 0.0003123, 0.7924, 0.0, 0.7924, 0.0, 0.7785, 0.0003123, 0.7924, 0.0, 0.9051, 0.0, 0.9051, 0.0, 0.7924, 0.0, 0.6983, 0.877, 0.6976, 0.8519, 0.6976, 0.8519, 0.6983, 0.877, 0.9979, 0.09859, 0.9992, 0.123, 0.9992, 0.123, 0.9979, 0.09859, 0.7015, 0.07558, 0.7042, 0.05473, 0.7042, 0.05473, 0.7015, 0.07558, 0.6975, 0.1735, 0.6976, 0.1481, 0.6983, 0.123, 0.6996, 0.09859, 0.7015, 0.07558, 0.7042, 0.05473, 0.7274, 0.01226, 0.7388, 0.007438, 0.7514, 0.003866, 0.7648, 0.001528, 0.7785, 0.0003123, 0.7924, 0.0, 0.9051, 0.0, 0.919, 0.0003123, 0.9327, 0.001528, 0.9461, 0.003866, 0.9586, 0.007438, 0.9701, 0.01226, 0.9933, 0.05473, 0.9959, 0.07558, 0.9979, 0.09859, 0.9992, 0.123, 0.9998, 0.1481, 1.0, 0.1735, 1.0, 0.8265, 0.9998, 0.8519, 0.9992, 0.877, 0.9979, 0.9014, 0.9959, 0.9244, 0.9933, 0.9453, 0.9701, 0.9877, 0.9586, 0.9926, 0.9461, 0.9961, 0.9327, 0.9985, 0.919, 0.9997, 0.9051, 1.0, 0.7924, 1.0, 0.7785, 0.9997, 0.7648, 0.9985, 0.7514, 0.9961, 0.7388, 0.9926, 0.7274, 0.9877, 0.7042, 0.9453, 0.7015, 0.9244, 0.6996, 0.9014, 0.6983, 0.877, 0.6976, 0.8519, 0.6975, 0.8265, 1.0, 0.1735, 1.0, 0.8265, 1.0, 0.8265, 1.0, 0.1735, 0.9933, 0.05473, 0.9959, 0.07558, 0.9959, 0.07558, 0.9933, 0.05473, 0.9998, 0.8519, 0.9992, 0.877, 0.9992, 0.877, 0.9998, 0.8519, 0.7388, 0.007438, 0.7514, 0.003866, 0.7514, 0.003866, 0.7388, 0.007438, 0.7924, 0.0, 0.9051, 0.0, 0.9051, 0.0, 0.7924, 0.0, 0.9701, 0.01226, 0.9933, 0.05473, 0.9933, 0.05473, 0.9701, 0.01226, 1.0, 0.8265, 0.9998, 0.8519, 0.9998, 0.8519, 1.0, 0.8265, 0.7514, 0.003866, 0.7648, 0.001528, 0.7648, 0.001528, 0.7514, 0.003866, 0.9051, 1.0, 0.7924, 1.0, 0.7924, 1.0, 0.9051, 1.0, 0.9586, 0.007438, 0.9701, 0.01226, 0.9701, 0.01226, 0.9586, 0.007438, 0.6976, 0.8519, 0.6975, 0.8265, 0.6975, 0.8265, 0.6976, 0.8519, 0.7648, 0.001528, 0.7785, 0.0003123, 0.7785, 0.0003123, 0.7648, 0.001528, 0.6975, 0.8265, 0.6975, 0.1735, 0.6975, 0.1735, 0.6975, 0.8265, 0.9461, 0.003866, 0.9586, 0.007438, 0.9586, 0.007438, 0.9461, 0.003866, 0.6983, 0.877, 0.6976, 0.8519, 0.6976, 0.8519, 0.6983, 0.877, 0.7785, 0.0003123, 0.7924, 0.0, 0.7924, 0.0, 0.7785, 0.0003123, 0.9327, 0.001528, 0.9461, 0.003866, 0.9461, 0.003866, 0.9327, 0.001528, 0.6996, 0.9014, 0.6983, 0.877, 0.6983, 0.877, 0.6996, 0.9014, 0.919, 0.9997, 0.9051, 1.0, 0.9051, 1.0, 0.919, 0.9997, 0.919, 0.0003123, 0.9327, 0.001528, 0.9327, 0.001528, 0.919, 0.0003123, 0.7015, 0.9244, 0.6996, 0.9014, 0.6996, 0.9014, 0.7015, 0.9244, 0.9327, 0.9985, 0.919, 0.9997, 0.919, 0.9997, 0.9327, 0.9985, 0.9051, 0.0, 0.919, 0.0003123, 0.919, 0.0003123, 0.9051, 0.0, 0.7042, 0.9453, 0.7015, 0.9244, 0.7015, 0.9244, 0.7042, 0.9453, 0.9461, 0.9961, 0.9327, 0.9985, 0.9327, 0.9985, 0.9461, 0.9961, 0.6975, 0.1735, 0.6976, 0.1481, 0.6976, 0.1481, 0.6975, 0.1735, 0.7274, 0.9877, 0.7042, 0.9453, 0.7042, 0.9453, 0.7274, 0.9877, 0.9586, 0.9926, 0.9461, 0.9961, 0.9461, 0.9961, 0.9586, 0.9926, 0.6976, 0.1481, 0.6983, 0.123, 0.6983, 0.123, 0.6976, 0.1481, 0.7388, 0.9926, 0.7274, 0.9877, 0.7274, 0.9877, 0.7388, 0.9926, 0.9701, 0.9877, 0.9586, 0.9926, 0.9586, 0.9926, 0.9701, 0.9877, 0.6983, 0.123, 0.6996, 0.09859, 0.6996, 0.09859, 0.6983, 0.123, 0.7514, 0.9961, 0.7388, 0.9926, 0.7388, 0.9926, 0.7514, 0.9961, 0.9998, 0.1481, 1.0, 0.1735, 1.0, 0.1735, 0.9998, 0.1481, 0.9933, 0.9453, 0.9701, 0.9877, 0.9701, 0.9877, 0.9933, 0.9453, 0.6996, 0.09859, 0.7015, 0.07558, 0.7015, 0.07558, 0.6996, 0.09859, 0.7648, 0.9985, 0.7514, 0.9961, 0.7514, 0.9961, 0.7648, 0.9985, 0.9992, 0.123, 0.9998, 0.1481, 0.9998, 0.1481, 0.9992, 0.123, 0.9959, 0.9244, 0.9933, 0.9453, 0.9933, 0.9453, 0.9959, 0.9244, 0.7015, 0.07558, 0.7042, 0.05473, 0.7042, 0.05473, 0.7015, 0.07558, 0.7785, 0.9997, 0.7648, 0.9985, 0.7648, 0.9985, 0.7785, 0.9997, 0.9979, 0.09859, 0.9992, 0.123, 0.9992, 0.123, 0.9979, 0.09859, 0.9979, 0.9014, 0.9959, 0.9244, 0.9959, 0.9244, 0.9979, 0.9014, 0.7042, 0.05473, 0.7274, 0.01226, 0.7274, 0.01226, 0.7042, 0.05473, 0.7924, 1.0, 0.7785, 0.9997, 0.7785, 0.9997, 0.7924, 1.0, 0.9959, 0.07558, 0.9979, 0.09859, 0.9979, 0.09859, 0.9959, 0.07558, 0.9992, 0.877, 0.9979, 0.9014, 0.9979, 0.9014, 0.9992, 0.877])
me_plane.materials.append(mat_material_001)
me_plane.materials.append(mat_material_002)
me_plane.update()

# ---- objects
ob_cube = bpy.data.objects.new('Cube', me_cube)
ob_light = bpy.data.objects.new('Light', light_light)
ob_camera = bpy.data.objects.new('Camera', cam_camera)
ob_cube_001 = bpy.data.objects.new('Cube.001', me_cube_001)
ob_cube_002 = bpy.data.objects.new('Cube.002', me_cube_002)
ob_plane = bpy.data.objects.new('Plane', me_plane)

# ---- transforms, parenting, visibility, modifiers, constraints
ob_cube.location = (1.115e-15, 7.57, 5.023)
ob_cube.lock_rotations_4d = False
ob_cube.empty_display_type = 'ARROWS'
ob_cube.lineart.crease_threshold = 0.0
ob_light.location = (-4.39, 0.4181, 1.162)
ob_light.rotation_euler = (0.6503, 0.05522, 1.866)
ob_light.lock_rotations_4d = False
ob_light.empty_display_type = 'ARROWS'
ob_light.color = (0.0, 0.0, 0.0, 0.0)
ob_light.lineart.crease_threshold = 0.0
ob_camera.location = (7.359, -6.926, 4.958)
ob_camera.rotation_euler = (1.109, 0.0, 0.8149)
ob_camera.lock_rotations_4d = False
ob_camera.empty_display_type = 'ARROWS'
ob_camera.color = (0.0, 0.0, 0.0, 0.0)
ob_camera.display_type = 'WIRE'
ob_camera.lineart.crease_threshold = 0.0
ob_cube_001.location = (1.115e-15, 7.57, 3.023)
ob_cube_001.lock_rotations_4d = False
ob_cube_001.empty_display_type = 'ARROWS'
ob_cube_001.lineart.crease_threshold = 0.0
ob_cube_002.location = (1.115e-15, 7.57, 1.023)
ob_cube_002.lock_rotations_4d = False
ob_cube_002.empty_display_type = 'ARROWS'
ob_cube_002.lineart.crease_threshold = 0.0
ob_plane.location = (0.0, 0.0, 0.0)
_m = ob_plane.modifiers.new('Mirror', 'MIRROR')
_m.use_axis = (False, True, False)
_m.use_clip = True

# ---- collection membership
col_collection.objects.link(ob_cube)
col_collection.objects.link(ob_light)
col_collection.objects.link(ob_camera)
col_collection.objects.link(ob_cube_001)
col_collection.objects.link(ob_cube_002)
col_collection.objects.link(ob_plane)

# ---- scene / render settings (as saved in the file)
scene.camera = ob_camera
scene.frame_start = 1; scene.frame_end = 250; scene.frame_set(1)
scene.render.engine = 'BLENDER_EEVEE_NEXT'
scene.cycles.sampling_pattern = 'TABULATED_SOBOL'
scene.cycles.use_light_tree = False
scene.view_settings.view_transform = 'Filmic'
bpy.context.view_layer.update()
